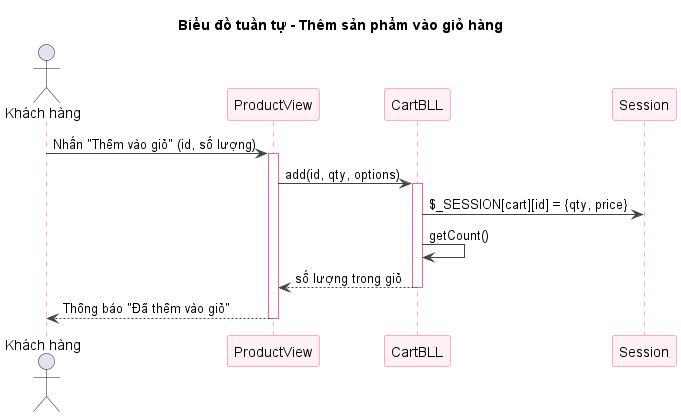

The diagram above was rendered by PlantUML. Its source (embedded in the PNG):
@startuml sq-77-them-vao-gio
title Biểu đồ tuần tự - Thêm sản phẩm vào giỏ hàng
skinparam shadowing false
skinparam sequence {
  ArrowColor #444444
  LifeLineBorderColor #FF5E8E
  ParticipantBorderColor #FF5E8E
  ParticipantBackgroundColor #FFF0F3
}
actor "Khách hàng" as U
participant "ProductView" as V
participant "CartBLL" as B
participant "Session" as S
U -> V : Nhấn "Thêm vào giỏ" (id, số lượng)
activate V
V -> B : add(id, qty, options)
activate B
B -> S : $_SESSION[cart][id] = {qty, price}
B -> B : getCount()
B --> V : số lượng trong giỏ
deactivate B
V --> U : Thông báo "Đã thêm vào giỏ"
deactivate V
@enduml